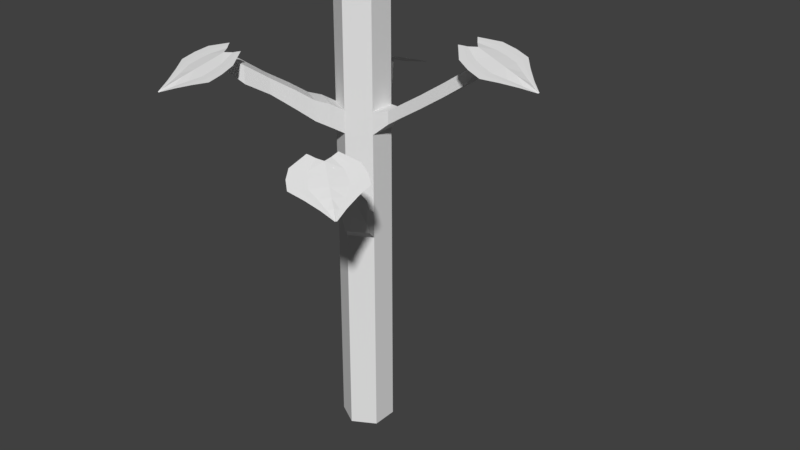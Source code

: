 # Source: birch_sapling.blend  (saved by Blender 2.79.0; exported with 4.5.12 LTS)
import bpy
from mathutils import Matrix  # noqa: F401  (used for matrix-valued properties, if any)

bpy.ops.wm.read_factory_settings(use_empty=True)
scene = bpy.context.scene
scene.name = 'Scene'

# ---- collections
col_collection_1 = bpy.data.collections.new('Collection 1'); scene.collection.children.link(col_collection_1)

# ---- world
world_world = bpy.data.worlds.new('World'); scene.world = world_world
world_world.color = (0.05088, 0.05088, 0.05088)
world_world.use_sun_shadow = False
world_world.sun_shadow_jitter_overblur = 0.0
world_world.cycles.sampling_method = 'MANUAL'

# ---- meshes
me_cylinder = bpy.data.meshes.new('Cylinder')
me_cylinder.from_pydata([(-9.034e-09, 0.5453, -1.0), (-9.24e-09, 0.535, 8.66), (0.4722, 0.2726, -1.0), (0.4633, 0.2675, 8.66), (0.4722, -0.2726, -1.0), (0.4633, -0.2675, 8.66), (-5.671e-08, -0.5453, -1.0), (-5.601e-08, -0.535, 8.66), (-0.4722, -0.2726, -1.0), (-0.4633, -0.2675, 8.66), (-0.4722, 0.2726, -1.0), (-0.4633, 0.2675, 8.66), (-9.186e-09, 0.5376, 6.158), (0.4656, 0.2688, 6.158), (0.4656, -0.2688, 6.158), (-5.619e-08, -0.5376, 6.158), (-0.4656, -0.2688, 6.158), (-0.4656, 0.2688, 6.158), (0.466, 0.2691, 5.694), (0.466, -0.2691, 5.694), (-5.622e-08, -0.5381, 5.694), (-0.466, -0.2691, 5.694), (-0.466, 0.2691, 5.694), (-9.177e-09, 0.5381, 5.694), (0.4675, 0.2699, 4.085), (0.4675, -0.2699, 4.085), (-5.634e-08, -0.5398, 4.085), (-0.4675, -0.2699, 4.085), (-0.4675, 0.2699, 4.085), (-9.142e-09, 0.5398, 4.085), (0.468, 0.2702, 3.523), (0.468, -0.2702, 3.523), (-5.638e-08, -0.5404, 3.523), (-0.468, -0.2702, 3.523), (-0.468, 0.2702, 3.523), (-9.13e-09, 0.5404, 3.523), (0.7423, 0.1532, 6.206), (0.7423, -0.1532, 6.206), (0.7426, 0.1533, 5.942), (0.7426, -0.1533, 5.942), (1.053, 0.1532, 6.414), (1.053, -0.1532, 6.414), (1.053, 0.1533, 6.149), (1.053, -0.1533, 6.149), (1.504, 0.1532, 6.703), (1.504, -0.1532, 6.703), (1.504, 0.1533, 6.439), (1.504, -0.1533, 6.439), (2.036, 0.1532, 7.063), (2.036, -0.1532, 7.063), (2.036, 0.1533, 6.798), (2.036, -0.1533, 6.798), (2.513, 0.1532, 7.401), (2.513, -0.1532, 7.401), (2.513, 0.1533, 7.136), (2.513, -0.1533, 7.136), (2.788, 0.08903, 7.73), (2.788, -0.08903, 7.73), (2.788, 0.08912, 7.576), (2.788, -0.08912, 7.576), (-0.1357, -0.7726, 6.316), (-0.6013, -0.5038, 6.316), (-0.1357, -0.7731, 5.852), (-0.6017, -0.5041, 5.852), (-0.2994, -0.9994, 6.415), (-0.7158, -0.759, 6.415), (-0.2994, -0.9999, 6.0), (-0.7162, -0.7592, 6.0), (-0.5044, -1.309, 6.661), (-0.8813, -1.091, 6.661), (-0.5044, -1.309, 6.285), (-0.8816, -1.091, 6.285), (-0.7576, -1.677, 6.928), (-1.073, -1.494, 6.928), (-0.7576, -1.677, 6.613), (-1.074, -1.495, 6.613), (-0.967, -2.09, 7.238), (-1.327, -1.882, 7.238), (-0.967, -2.091, 6.88), (-1.327, -1.883, 6.88), (-1.279, -2.381, 7.376), (-1.423, -2.299, 7.376), (-1.279, -2.381, 7.233), (-1.423, -2.299, 7.233), (-0.5623, 0.6257, 4.158), (-0.2241, 0.8209, 4.158), (-0.5627, 0.6259, 3.752), (-0.2241, 0.8214, 3.752), (-0.7073, 0.8769, 4.475), (-0.3692, 1.072, 4.475), (-0.7077, 0.8771, 4.069), (-0.3692, 1.073, 4.069), (-0.7891, 1.15, 4.74), (-0.565, 1.28, 4.74), (-0.7894, 1.15, 4.471), (-0.565, 1.28, 4.471), (-0.9175, 1.373, 5.111), (-0.6934, 1.502, 5.111), (-0.9178, 1.373, 4.842), (-0.6934, 1.502, 4.842), (-1.087, 1.666, 5.508), (-0.8625, 1.795, 5.508), (-1.087, 1.666, 5.239), (-0.8625, 1.795, 5.239), (-1.245, 1.939, 5.813), (-1.02, 2.068, 5.813), (-1.245, 1.939, 5.543), (-1.02, 2.069, 5.543), (-1.408, 2.35, 6.121), (-1.294, 2.415, 6.121), (-1.408, 2.35, 5.985), (-1.294, 2.416, 5.985), (0.5858, -0.5358, 4.261), (0.1711, -0.7753, 4.261), (0.5863, -0.5361, 3.762), (0.1711, -0.7758, 3.762), (0.6929, -0.7213, 4.557), (0.2782, -0.9607, 4.557), (0.6934, -0.7215, 4.058), (0.2782, -0.9612, 4.058), (0.7959, -1.019, 4.854), (0.4841, -1.199, 4.854), (0.7963, -1.019, 4.479), (0.4841, -1.199, 4.479), (0.9032, -1.234, 5.112), (0.6169, -1.399, 5.112), (0.9035, -1.234, 4.768), (0.6169, -1.399, 4.768), (1.058, -1.502, 5.431), (0.7718, -1.667, 5.431), (1.058, -1.502, 5.087), (0.7718, -1.668, 5.087), (1.19, -1.835, 5.634), (0.9941, -1.948, 5.634), (1.19, -1.835, 5.399), (0.9941, -1.949, 5.399), (1.307, -2.112, 5.826), (1.176, -2.188, 5.826), (1.307, -2.112, 5.668), (1.176, -2.188, 5.668), (1.393, -2.323, 5.999), (1.316, -2.368, 5.999), (1.393, -2.323, 5.906), (1.316, -2.368, 5.906), (3.273, 0.5834, 7.602), (2.503, 0.1518, 7.913), (3.97, -0.1033, 7.32), (2.787, 0.497, 7.798), (3.03, 0.5769, 7.7), (3.497, 0.3286, 7.511), (3.734, 0.0936, 7.415), (3.271, 0.2294, 7.597), (3.968, -0.1139, 7.315), (2.604, 0.01361, 7.867), (2.887, 0.1862, 7.752), (3.079, 0.2262, 7.675), (3.495, 0.102, 7.506), (3.732, -0.01551, 7.411), (3.273, 0.4064, 7.602), (3.97, -0.1086, 7.32), (2.838, 0.3416, 7.777), (3.055, 0.4015, 7.689), (3.497, 0.2153, 7.511), (3.734, 0.03904, 7.415), (2.554, 0.08273, 7.892), (3.281, -0.1246, 7.622), (3.273, -0.8326, 7.602), (2.503, -0.4011, 7.913), (3.97, -0.146, 7.32), (2.718, -0.1246, 7.849), (3.971, -0.1246, 7.322), (2.787, -0.7462, 7.798), (2.999, -0.1246, 7.736), (3.03, -0.8262, 7.7), (3.14, -0.1246, 7.679), (3.505, -0.1246, 7.531), (3.497, -0.5778, 7.511), (3.742, -0.1246, 7.435), (3.734, -0.3429, 7.415), (3.271, -0.4786, 7.597), (3.968, -0.1353, 7.315), (2.604, -0.2629, 7.867), (2.887, -0.4354, 7.752), (3.079, -0.4754, 7.675), (3.495, -0.3512, 7.506), (3.732, -0.2337, 7.411), (3.273, -0.6556, 7.602), (3.97, -0.1407, 7.32), (2.838, -0.5908, 7.777), (3.055, -0.6508, 7.689), (3.497, -0.4645, 7.511), (3.734, -0.2883, 7.415), (2.554, -0.332, 7.892), (2.055, -2.135, 5.821), (1.185, -1.986, 6.132), (2.166, -3.107, 5.539), (1.623, -1.897, 6.017), (1.862, -1.987, 5.919), (2.07, -2.474, 5.73), (2.106, -2.805, 5.634), (1.831, -2.409, 5.816), (2.158, -3.114, 5.534), (1.177, -2.158, 6.086), (1.506, -2.201, 5.971), (1.68, -2.291, 5.894), (1.926, -2.649, 5.725), (2.036, -2.889, 5.63), (1.944, -2.272, 5.821), (2.163, -3.111, 5.539), (1.565, -2.05, 5.996), (1.772, -2.139, 5.908), (1.999, -2.562, 5.73), (2.072, -2.848, 5.634), (1.182, -2.073, 6.111), (1.617, -2.69, 5.841), (1.166, -3.236, 5.821), (0.8376, -2.417, 6.132), (2.139, -3.14, 5.539), (1.179, -2.337, 6.068), (2.154, -3.124, 5.541), (0.8421, -2.864, 6.017), (1.398, -2.514, 5.955), (0.9807, -3.079, 5.919), (1.507, -2.602, 5.898), (1.791, -2.831, 5.75), (1.5, -3.179, 5.73), (1.975, -2.98, 5.654), (1.832, -3.145, 5.634), (1.387, -2.96, 5.816), (2.145, -3.131, 5.534), (1.004, -2.373, 6.086), (1.115, -2.685, 5.971), (1.239, -2.837, 5.894), (1.641, -3.001, 5.725), (1.899, -3.059, 5.63), (1.277, -3.098, 5.821), (2.143, -3.136, 5.539), (0.9794, -2.775, 5.996), (1.111, -2.958, 5.908), (1.571, -3.091, 5.73), (1.866, -3.102, 5.634), (0.9213, -2.395, 6.111), (-0.8443, -3.021, 7.199), (-0.9602, -2.146, 7.51), (-1.74, -3.415, 6.917), (-0.7448, -2.538, 7.395), (-0.7604, -2.793, 7.297), (-1.164, -3.135, 7.108), (-1.47, -3.268, 7.012), (-1.172, -2.888, 7.194), (-1.749, -3.409, 6.912), (-1.126, -2.189, 7.464), (-1.071, -2.516, 7.349), (-1.104, -2.709, 7.272), (-1.374, -3.05, 7.103), (-1.571, -3.226, 7.008), (-1.009, -2.956, 7.199), (-1.745, -3.413, 6.917), (-0.9081, -2.528, 7.374), (-0.9328, -2.752, 7.286), (-1.269, -3.093, 7.108), (-1.521, -3.248, 7.012), (-1.044, -2.168, 7.489), (-1.505, -2.767, 7.219), (-2.16, -2.497, 7.199), (-1.474, -1.941, 7.51), (-1.78, -3.399, 6.917), (-1.297, -2.243, 7.446), (-1.76, -3.408, 6.919), (-1.9, -2.078, 7.395), (-1.401, -2.505, 7.332), (-2.064, -2.274, 7.297), (-1.453, -2.636, 7.276), (-1.588, -2.975, 7.128), (-2.006, -2.8, 7.108), (-1.676, -3.195, 7.032), (-1.875, -3.106, 7.012), (-1.83, -2.626, 7.194), (-1.769, -3.401, 6.912), (-1.383, -2.087, 7.464), (-1.648, -2.286, 7.349), (-1.756, -2.449, 7.272), (-1.795, -2.882, 7.103), (-1.773, -3.145, 7.008), (-1.995, -2.562, 7.199), (-1.775, -3.401, 6.917), (-1.774, -2.183, 7.374), (-1.91, -2.362, 7.286), (-1.901, -2.842, 7.108), (-1.825, -3.127, 7.012), (-1.429, -2.015, 7.489), (-2.177, 2.511, 5.982), (-1.49, 1.957, 6.294), (-1.799, 3.414, 5.7), (-1.916, 2.092, 6.179), (-2.081, 2.288, 6.08), (-2.024, 2.814, 5.892), (-1.894, 3.121, 5.796), (-1.848, 2.641, 5.978), (-1.788, 3.416, 5.696), (-1.4, 2.102, 6.247), (-1.665, 2.301, 6.133), (-1.773, 2.464, 6.055), (-1.813, 2.897, 5.887), (-1.792, 3.16, 5.792), (-2.013, 2.577, 5.982), (-1.794, 3.416, 5.7), (-1.791, 2.198, 6.158), (-1.927, 2.377, 6.07), (-1.919, 2.856, 5.892), (-1.843, 3.141, 5.796), (-1.445, 2.03, 6.273), (-1.523, 2.782, 6.002), (-0.8625, 3.038, 5.982), (-0.9768, 2.162, 6.294), (-1.759, 3.43, 5.7), (-1.313, 2.259, 6.23), (-1.779, 3.423, 5.703), (-0.7622, 2.555, 6.179), (-1.418, 2.521, 6.116), (-0.7782, 2.81, 6.08), (-1.47, 2.651, 6.059), (-1.606, 2.99, 5.912), (-1.182, 3.151, 5.892), (-1.694, 3.21, 5.816), (-1.489, 3.283, 5.796), (-1.19, 2.904, 5.978), (-1.768, 3.424, 5.696), (-1.143, 2.205, 6.247), (-1.088, 2.532, 6.133), (-1.122, 2.725, 6.055), (-1.392, 3.065, 5.887), (-1.589, 3.241, 5.792), (-1.027, 2.972, 5.982), (-1.764, 3.428, 5.7), (-0.9254, 2.544, 6.158), (-0.9505, 2.768, 6.07), (-1.288, 3.109, 5.892), (-1.539, 3.263, 5.796), (-1.06, 2.185, 6.273)], [], [(12, 1, 3, 13), (13, 3, 5, 14), (14, 5, 7, 15), (15, 7, 9, 16), (3, 1, 11, 9, 7, 5), (16, 9, 11, 17), (17, 11, 1, 12), (0, 2, 4, 6, 8, 10), (22, 17, 12, 23), (21, 16, 17, 22), (20, 15, 60, 62), (19, 14, 15, 20), (18, 13, 36, 38), (23, 12, 13, 18), (29, 23, 18, 24), (24, 18, 19, 25), (25, 19, 20, 26), (26, 20, 21, 27), (27, 21, 22, 28), (28, 22, 23, 29), (35, 34, 86, 87), (33, 27, 28, 34), (32, 26, 27, 33), (26, 32, 115, 113), (30, 24, 25, 31), (35, 29, 24, 30), (0, 35, 30, 2), (2, 30, 31, 4), (4, 31, 32, 6), (6, 32, 33, 8), (8, 33, 34, 10), (10, 34, 35, 0), (38, 36, 40, 42), (13, 14, 37, 36), (19, 18, 38, 39), (14, 19, 39, 37), (41, 43, 47, 45), (37, 39, 43, 41), (36, 37, 41, 40), (39, 38, 42, 43), (47, 46, 50, 51), (40, 41, 45, 44), (43, 42, 46, 47), (42, 40, 44, 46), (49, 51, 55, 53), (46, 44, 48, 50), (45, 47, 51, 49), (44, 45, 49, 48), (53, 55, 59, 57), (48, 49, 53, 52), (51, 50, 54, 55), (50, 48, 52, 54), (58, 56, 57, 59), (52, 53, 57, 56), (55, 54, 58, 59), (54, 52, 56, 58), (61, 63, 67, 65), (21, 20, 62, 63), (15, 16, 61, 60), (16, 21, 63, 61), (64, 65, 69, 68), (60, 61, 65, 64), (63, 62, 66, 67), (62, 60, 64, 66), (71, 70, 74, 75), (67, 66, 70, 71), (66, 64, 68, 70), (65, 67, 71, 69), (73, 75, 79, 77), (70, 68, 72, 74), (69, 71, 75, 73), (68, 69, 73, 72), (79, 78, 82, 83), (72, 73, 77, 76), (75, 74, 78, 79), (74, 72, 76, 78), (82, 80, 81, 83), (78, 76, 80, 82), (77, 79, 83, 81), (76, 77, 81, 80), (86, 84, 88, 90), (28, 29, 85, 84), (29, 35, 87, 85), (34, 28, 84, 86), (91, 90, 94, 95), (85, 87, 91, 89), (87, 86, 90, 91), (84, 85, 89, 88), (94, 92, 96, 98), (88, 89, 93, 92), (90, 88, 92, 94), (89, 91, 95, 93), (98, 96, 100, 102), (93, 95, 99, 97), (95, 94, 98, 99), (92, 93, 97, 96), (103, 102, 106, 107), (97, 99, 103, 101), (99, 98, 102, 103), (96, 97, 101, 100), (106, 104, 108, 110), (100, 101, 105, 104), (102, 100, 104, 106), (101, 103, 107, 105), (110, 108, 109, 111), (105, 107, 111, 109), (107, 106, 110, 111), (104, 105, 109, 108), (115, 114, 118, 119), (31, 25, 112, 114), (25, 26, 113, 112), (32, 31, 114, 115), (117, 119, 123, 121), (114, 112, 116, 118), (113, 115, 119, 117), (112, 113, 117, 116), (123, 122, 126, 127), (116, 117, 121, 120), (119, 118, 122, 123), (118, 116, 120, 122), (126, 124, 128, 130), (122, 120, 124, 126), (121, 123, 127, 125), (120, 121, 125, 124), (129, 131, 135, 133), (125, 127, 131, 129), (124, 125, 129, 128), (127, 126, 130, 131), (135, 134, 138, 139), (128, 129, 133, 132), (131, 130, 134, 135), (130, 128, 132, 134), (137, 139, 143, 141), (134, 132, 136, 138), (133, 135, 139, 137), (132, 133, 137, 136), (142, 140, 141, 143), (136, 137, 141, 140), (139, 138, 142, 143), (138, 136, 140, 142), (163, 159, 146, 150), (161, 158, 144, 148), (164, 160, 147, 145), (160, 161, 148, 147), (158, 162, 149, 144), (162, 163, 150, 149), (175, 177, 157, 156), (165, 175, 156, 151), (172, 174, 155, 154), (169, 172, 154, 153), (174, 165, 151, 155), (177, 170, 152, 157), (156, 157, 163, 162), (151, 156, 162, 158), (154, 155, 161, 160), (153, 154, 160, 164), (155, 151, 158, 161), (157, 152, 159, 163), (191, 178, 168, 187), (189, 173, 166, 186), (192, 167, 171, 188), (188, 171, 173, 189), (186, 166, 176, 190), (190, 176, 178, 191), (175, 184, 185, 177), (165, 179, 184, 175), (172, 182, 183, 174), (169, 181, 182, 172), (174, 183, 179, 165), (177, 185, 180, 170), (184, 190, 191, 185), (179, 186, 190, 184), (182, 188, 189, 183), (181, 192, 188, 182), (183, 189, 186, 179), (185, 191, 187, 180), (212, 208, 195, 199), (210, 207, 193, 197), (213, 209, 196, 194), (209, 210, 197, 196), (207, 211, 198, 193), (211, 212, 199, 198), (224, 226, 206, 205), (214, 224, 205, 200), (221, 223, 204, 203), (218, 221, 203, 202), (223, 214, 200, 204), (226, 219, 201, 206), (205, 206, 212, 211), (200, 205, 211, 207), (203, 204, 210, 209), (202, 203, 209, 213), (204, 200, 207, 210), (206, 201, 208, 212), (240, 227, 217, 236), (238, 222, 215, 235), (241, 216, 220, 237), (237, 220, 222, 238), (235, 215, 225, 239), (239, 225, 227, 240), (224, 233, 234, 226), (214, 228, 233, 224), (221, 231, 232, 223), (218, 230, 231, 221), (223, 232, 228, 214), (226, 234, 229, 219), (233, 239, 240, 234), (228, 235, 239, 233), (231, 237, 238, 232), (230, 241, 237, 231), (232, 238, 235, 228), (234, 240, 236, 229), (261, 257, 244, 248), (259, 256, 242, 246), (262, 258, 245, 243), (258, 259, 246, 245), (256, 260, 247, 242), (260, 261, 248, 247), (273, 275, 255, 254), (263, 273, 254, 249), (270, 272, 253, 252), (267, 270, 252, 251), (272, 263, 249, 253), (275, 268, 250, 255), (254, 255, 261, 260), (249, 254, 260, 256), (252, 253, 259, 258), (251, 252, 258, 262), (253, 249, 256, 259), (255, 250, 257, 261), (289, 276, 266, 285), (287, 271, 264, 284), (290, 265, 269, 286), (286, 269, 271, 287), (284, 264, 274, 288), (288, 274, 276, 289), (273, 282, 283, 275), (263, 277, 282, 273), (270, 280, 281, 272), (267, 279, 280, 270), (272, 281, 277, 263), (275, 283, 278, 268), (282, 288, 289, 283), (277, 284, 288, 282), (280, 286, 287, 281), (279, 290, 286, 280), (281, 287, 284, 277), (283, 289, 285, 278), (310, 306, 293, 297), (308, 305, 291, 295), (311, 307, 294, 292), (307, 308, 295, 294), (305, 309, 296, 291), (309, 310, 297, 296), (322, 324, 304, 303), (312, 322, 303, 298), (319, 321, 302, 301), (316, 319, 301, 300), (321, 312, 298, 302), (324, 317, 299, 304), (303, 304, 310, 309), (298, 303, 309, 305), (301, 302, 308, 307), (300, 301, 307, 311), (302, 298, 305, 308), (304, 299, 306, 310), (338, 325, 315, 334), (336, 320, 313, 333), (339, 314, 318, 335), (335, 318, 320, 336), (333, 313, 323, 337), (337, 323, 325, 338), (322, 331, 332, 324), (312, 326, 331, 322), (319, 329, 330, 321), (316, 328, 329, 319), (321, 330, 326, 312), (324, 332, 327, 317), (331, 337, 338, 332), (326, 333, 337, 331), (329, 335, 336, 330), (328, 339, 335, 329), (330, 336, 333, 326), (332, 338, 334, 327)])
me_cylinder.use_remesh_preserve_volume = False
me_cylinder.use_remesh_preserve_attributes = False
me_cylinder.use_mirror_vertex_groups = False
me_cylinder.update()

# ---- objects
ob_cylinder = bpy.data.objects.new('Cylinder', me_cylinder)

# ---- transforms, parenting, visibility, modifiers, constraints
ob_cylinder.location = (0.0, 0.0, 0.1789)
ob_cylinder.scale = (0.3096, 0.3096, 0.3096)
ob_cylinder.lineart.crease_threshold = 0.0

# ---- collection membership
col_collection_1.objects.link(ob_cylinder)

# ---- scene / render settings (as saved in the file)
scene.frame_start = 1; scene.frame_end = 250; scene.frame_set(1)
scene.render.engine = 'BLENDER_EEVEE_NEXT'
scene.render.resolution_percentage = 50
scene.render.dither_intensity = 0.0
scene.cycles.use_denoising = False
scene.cycles.samples = 128
scene.cycles.sampling_pattern = 'TABULATED_SOBOL'
scene.cycles.use_adaptive_sampling = False
scene.cycles.use_light_tree = False
scene.cycles.blur_glossy = 0.0
scene.cycles.sample_clamp_indirect = 0.0
scene.view_settings.view_transform = 'Standard'
bpy.context.view_layer.update()

# ---- added for rendering (the .blend has no active camera and no usable light): camera, sun
cam_auto = bpy.data.cameras.new('AutoCamera')
cam_auto.lens = 50.0
cam_auto.sensor_width = 36.0
cam_auto.clip_end = 1000.0
ob_auto_camera = bpy.data.objects.new('AutoCamera', cam_auto)
scene.collection.objects.link(ob_auto_camera)
ob_auto_camera.location = (4.09951, -4.58379, 4.42229)
ob_auto_camera.rotation_euler = (1.09748, -7.21219e-08, 0.694738)
scene.camera = ob_auto_camera
light_auto_sun = bpy.data.lights.new('AutoSun', 'SUN')
light_auto_sun.energy = 3.0
light_auto_sun.angle = 0.0523599
ob_auto_sun = bpy.data.objects.new('AutoSun', light_auto_sun)
scene.collection.objects.link(ob_auto_sun)
ob_auto_sun.rotation_euler = (0.872665, 0.174533, 0.523599)
bpy.context.view_layer.update()
